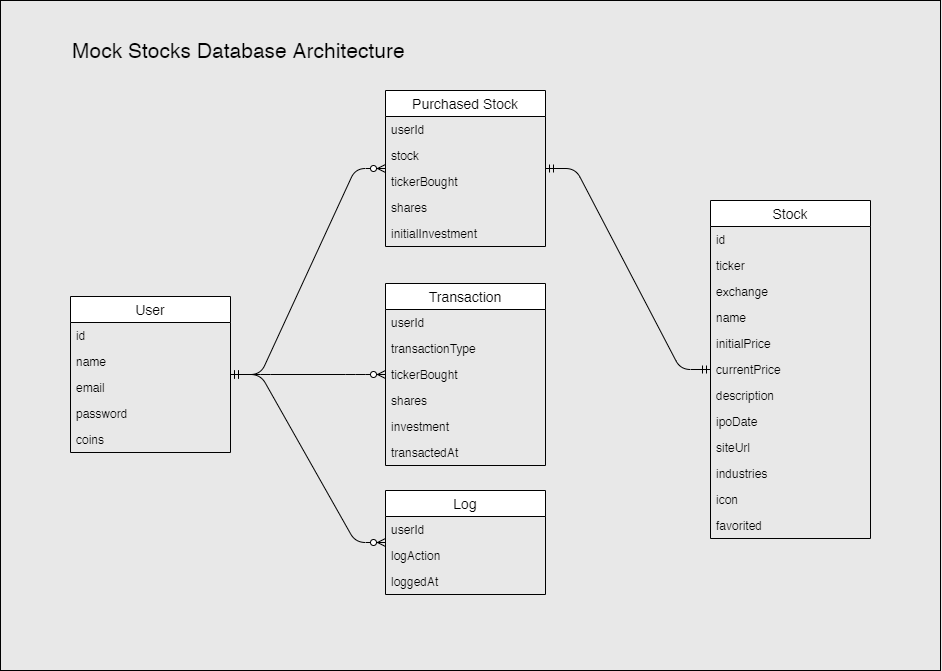

The diagram above was exported from draw.io. Its source (the exported page's mxGraphModel, read from the mxfile embedded in the PNG):
<mxGraphModel dx="1463" dy="846" grid="1" gridSize="10" guides="1" tooltips="1" connect="1" arrows="1" fold="1" page="1" pageScale="1" pageWidth="1000" pageHeight="400" background="#E8E8E8" math="0" shadow="0">
  <root>
    <mxCell id="WIyWlLk6GJQsqaUBKTNV-0" />
    <mxCell id="BawKf8nsKtdlmQCzFC6Z-0" value="Box" parent="WIyWlLk6GJQsqaUBKTNV-0" />
    <mxCell id="WIyWlLk6GJQsqaUBKTNV-1" parent="WIyWlLk6GJQsqaUBKTNV-0" />
    <mxCell id="8g9VD8DyhKMktRjNYIbB-53" value="Mock Stocks Database Architecture&amp;nbsp;" style="text;html=1;strokeColor=none;fillColor=none;align=left;verticalAlign=middle;whiteSpace=wrap;rounded=0;fontSize=21;" parent="WIyWlLk6GJQsqaUBKTNV-1" vertex="1">
      <mxGeometry x="100" y="110" width="380" height="20" as="geometry" />
    </mxCell>
    <mxCell id="ko3Q6GcxEIdjIVyEvJ8e-28" value="" style="edgeStyle=entityRelationEdgeStyle;fontSize=12;html=1;endArrow=ERzeroToMany;startArrow=ERmandOne;" parent="WIyWlLk6GJQsqaUBKTNV-1" source="ko3Q6GcxEIdjIVyEvJ8e-0" target="ko3Q6GcxEIdjIVyEvJ8e-21" edge="1">
      <mxGeometry width="100" height="100" relative="1" as="geometry">
        <mxPoint x="340" y="510" as="sourcePoint" />
        <mxPoint x="440" y="410" as="targetPoint" />
      </mxGeometry>
    </mxCell>
    <mxCell id="ko3Q6GcxEIdjIVyEvJ8e-36" value="" style="edgeStyle=entityRelationEdgeStyle;fontSize=12;html=1;endArrow=ERzeroToMany;startArrow=ERmandOne;" parent="WIyWlLk6GJQsqaUBKTNV-1" source="ko3Q6GcxEIdjIVyEvJ8e-0" target="ko3Q6GcxEIdjIVyEvJ8e-29" edge="1">
      <mxGeometry width="100" height="100" relative="1" as="geometry">
        <mxPoint x="270" y="350.0000000000001" as="sourcePoint" />
        <mxPoint x="425" y="248" as="targetPoint" />
      </mxGeometry>
    </mxCell>
    <mxCell id="ko3Q6GcxEIdjIVyEvJ8e-37" value="" style="edgeStyle=entityRelationEdgeStyle;fontSize=12;html=1;endArrow=ERmandOne;startArrow=ERmandOne;" parent="WIyWlLk6GJQsqaUBKTNV-1" source="ko3Q6GcxEIdjIVyEvJ8e-21" target="ko3Q6GcxEIdjIVyEvJ8e-8" edge="1">
      <mxGeometry width="100" height="100" relative="1" as="geometry">
        <mxPoint x="610" y="370" as="sourcePoint" />
        <mxPoint x="710" y="270" as="targetPoint" />
      </mxGeometry>
    </mxCell>
    <mxCell id="ko3Q6GcxEIdjIVyEvJ8e-46" value="" style="edgeStyle=entityRelationEdgeStyle;fontSize=12;html=1;endArrow=ERzeroToMany;startArrow=ERmandOne;" parent="WIyWlLk6GJQsqaUBKTNV-1" source="ko3Q6GcxEIdjIVyEvJ8e-0" target="ko3Q6GcxEIdjIVyEvJ8e-39" edge="1">
      <mxGeometry width="100" height="100" relative="1" as="geometry">
        <mxPoint x="270" y="454" as="sourcePoint" />
        <mxPoint x="425" y="248" as="targetPoint" />
      </mxGeometry>
    </mxCell>
    <mxCell id="ko3Q6GcxEIdjIVyEvJ8e-21" value="Purchased Stock" style="swimlane;fontStyle=0;childLayout=stackLayout;horizontal=1;startSize=26;horizontalStack=0;resizeParent=1;resizeParentMax=0;resizeLast=0;collapsible=1;marginBottom=0;align=center;fontSize=14;" parent="WIyWlLk6GJQsqaUBKTNV-1" vertex="1">
      <mxGeometry x="415" y="160" width="160" height="156" as="geometry" />
    </mxCell>
    <mxCell id="ko3Q6GcxEIdjIVyEvJ8e-22" value="userId" style="text;strokeColor=none;fillColor=none;spacingLeft=4;spacingRight=4;overflow=hidden;rotatable=0;points=[[0,0.5],[1,0.5]];portConstraint=eastwest;fontSize=12;" parent="ko3Q6GcxEIdjIVyEvJ8e-21" vertex="1">
      <mxGeometry y="26" width="160" height="26" as="geometry" />
    </mxCell>
    <mxCell id="ko3Q6GcxEIdjIVyEvJ8e-23" value="stock" style="text;strokeColor=none;fillColor=none;spacingLeft=4;spacingRight=4;overflow=hidden;rotatable=0;points=[[0,0.5],[1,0.5]];portConstraint=eastwest;fontSize=12;" parent="ko3Q6GcxEIdjIVyEvJ8e-21" vertex="1">
      <mxGeometry y="52" width="160" height="26" as="geometry" />
    </mxCell>
    <mxCell id="ko3Q6GcxEIdjIVyEvJ8e-24" value="tickerBought" style="text;strokeColor=none;fillColor=none;spacingLeft=4;spacingRight=4;overflow=hidden;rotatable=0;points=[[0,0.5],[1,0.5]];portConstraint=eastwest;fontSize=12;" parent="ko3Q6GcxEIdjIVyEvJ8e-21" vertex="1">
      <mxGeometry y="78" width="160" height="26" as="geometry" />
    </mxCell>
    <mxCell id="ko3Q6GcxEIdjIVyEvJ8e-25" value="shares" style="text;strokeColor=none;fillColor=none;spacingLeft=4;spacingRight=4;overflow=hidden;rotatable=0;points=[[0,0.5],[1,0.5]];portConstraint=eastwest;fontSize=12;" parent="ko3Q6GcxEIdjIVyEvJ8e-21" vertex="1">
      <mxGeometry y="104" width="160" height="26" as="geometry" />
    </mxCell>
    <mxCell id="ko3Q6GcxEIdjIVyEvJ8e-26" value="initialInvestment" style="text;strokeColor=none;fillColor=none;spacingLeft=4;spacingRight=4;overflow=hidden;rotatable=0;points=[[0,0.5],[1,0.5]];portConstraint=eastwest;fontSize=12;" parent="ko3Q6GcxEIdjIVyEvJ8e-21" vertex="1">
      <mxGeometry y="130" width="160" height="26" as="geometry" />
    </mxCell>
    <mxCell id="ko3Q6GcxEIdjIVyEvJ8e-29" value="Transaction" style="swimlane;fontStyle=0;childLayout=stackLayout;horizontal=1;startSize=26;horizontalStack=0;resizeParent=1;resizeParentMax=0;resizeLast=0;collapsible=1;marginBottom=0;align=center;fontSize=14;" parent="WIyWlLk6GJQsqaUBKTNV-1" vertex="1">
      <mxGeometry x="415" y="353" width="160" height="182" as="geometry" />
    </mxCell>
    <mxCell id="ko3Q6GcxEIdjIVyEvJ8e-30" value="userId" style="text;strokeColor=none;fillColor=none;spacingLeft=4;spacingRight=4;overflow=hidden;rotatable=0;points=[[0,0.5],[1,0.5]];portConstraint=eastwest;fontSize=12;" parent="ko3Q6GcxEIdjIVyEvJ8e-29" vertex="1">
      <mxGeometry y="26" width="160" height="26" as="geometry" />
    </mxCell>
    <mxCell id="ko3Q6GcxEIdjIVyEvJ8e-31" value="transactionType" style="text;strokeColor=none;fillColor=none;spacingLeft=4;spacingRight=4;overflow=hidden;rotatable=0;points=[[0,0.5],[1,0.5]];portConstraint=eastwest;fontSize=12;" parent="ko3Q6GcxEIdjIVyEvJ8e-29" vertex="1">
      <mxGeometry y="52" width="160" height="26" as="geometry" />
    </mxCell>
    <mxCell id="ko3Q6GcxEIdjIVyEvJ8e-32" value="tickerBought" style="text;strokeColor=none;fillColor=none;spacingLeft=4;spacingRight=4;overflow=hidden;rotatable=0;points=[[0,0.5],[1,0.5]];portConstraint=eastwest;fontSize=12;" parent="ko3Q6GcxEIdjIVyEvJ8e-29" vertex="1">
      <mxGeometry y="78" width="160" height="26" as="geometry" />
    </mxCell>
    <mxCell id="ko3Q6GcxEIdjIVyEvJ8e-33" value="shares" style="text;strokeColor=none;fillColor=none;spacingLeft=4;spacingRight=4;overflow=hidden;rotatable=0;points=[[0,0.5],[1,0.5]];portConstraint=eastwest;fontSize=12;" parent="ko3Q6GcxEIdjIVyEvJ8e-29" vertex="1">
      <mxGeometry y="104" width="160" height="26" as="geometry" />
    </mxCell>
    <mxCell id="ko3Q6GcxEIdjIVyEvJ8e-34" value="investment" style="text;strokeColor=none;fillColor=none;spacingLeft=4;spacingRight=4;overflow=hidden;rotatable=0;points=[[0,0.5],[1,0.5]];portConstraint=eastwest;fontSize=12;" parent="ko3Q6GcxEIdjIVyEvJ8e-29" vertex="1">
      <mxGeometry y="130" width="160" height="26" as="geometry" />
    </mxCell>
    <mxCell id="ko3Q6GcxEIdjIVyEvJ8e-35" value="transactedAt" style="text;strokeColor=none;fillColor=none;spacingLeft=4;spacingRight=4;overflow=hidden;rotatable=0;points=[[0,0.5],[1,0.5]];portConstraint=eastwest;fontSize=12;" parent="ko3Q6GcxEIdjIVyEvJ8e-29" vertex="1">
      <mxGeometry y="156" width="160" height="26" as="geometry" />
    </mxCell>
    <mxCell id="ko3Q6GcxEIdjIVyEvJ8e-39" value="Log" style="swimlane;fontStyle=0;childLayout=stackLayout;horizontal=1;startSize=26;horizontalStack=0;resizeParent=1;resizeParentMax=0;resizeLast=0;collapsible=1;marginBottom=0;align=center;fontSize=14;" parent="WIyWlLk6GJQsqaUBKTNV-1" vertex="1">
      <mxGeometry x="415" y="560" width="160" height="104" as="geometry" />
    </mxCell>
    <mxCell id="ko3Q6GcxEIdjIVyEvJ8e-40" value="userId" style="text;strokeColor=none;fillColor=none;spacingLeft=4;spacingRight=4;overflow=hidden;rotatable=0;points=[[0,0.5],[1,0.5]];portConstraint=eastwest;fontSize=12;" parent="ko3Q6GcxEIdjIVyEvJ8e-39" vertex="1">
      <mxGeometry y="26" width="160" height="26" as="geometry" />
    </mxCell>
    <mxCell id="ko3Q6GcxEIdjIVyEvJ8e-41" value="logAction" style="text;strokeColor=none;fillColor=none;spacingLeft=4;spacingRight=4;overflow=hidden;rotatable=0;points=[[0,0.5],[1,0.5]];portConstraint=eastwest;fontSize=12;" parent="ko3Q6GcxEIdjIVyEvJ8e-39" vertex="1">
      <mxGeometry y="52" width="160" height="26" as="geometry" />
    </mxCell>
    <mxCell id="ko3Q6GcxEIdjIVyEvJ8e-45" value="loggedAt" style="text;strokeColor=none;fillColor=none;spacingLeft=4;spacingRight=4;overflow=hidden;rotatable=0;points=[[0,0.5],[1,0.5]];portConstraint=eastwest;fontSize=12;" parent="ko3Q6GcxEIdjIVyEvJ8e-39" vertex="1">
      <mxGeometry y="78" width="160" height="26" as="geometry" />
    </mxCell>
    <mxCell id="ko3Q6GcxEIdjIVyEvJ8e-0" value="User" style="swimlane;fontStyle=0;childLayout=stackLayout;horizontal=1;startSize=26;horizontalStack=0;resizeParent=1;resizeParentMax=0;resizeLast=0;collapsible=1;marginBottom=0;align=center;fontSize=14;" parent="WIyWlLk6GJQsqaUBKTNV-1" vertex="1">
      <mxGeometry x="100" y="366" width="160" height="156" as="geometry" />
    </mxCell>
    <mxCell id="ko3Q6GcxEIdjIVyEvJ8e-1" value="id&#10;" style="text;strokeColor=none;fillColor=none;spacingLeft=4;spacingRight=4;overflow=hidden;rotatable=0;points=[[0,0.5],[1,0.5]];portConstraint=eastwest;fontSize=12;" parent="ko3Q6GcxEIdjIVyEvJ8e-0" vertex="1">
      <mxGeometry y="26" width="160" height="26" as="geometry" />
    </mxCell>
    <mxCell id="ko3Q6GcxEIdjIVyEvJ8e-2" value="name" style="text;strokeColor=none;fillColor=none;spacingLeft=4;spacingRight=4;overflow=hidden;rotatable=0;points=[[0,0.5],[1,0.5]];portConstraint=eastwest;fontSize=12;" parent="ko3Q6GcxEIdjIVyEvJ8e-0" vertex="1">
      <mxGeometry y="52" width="160" height="26" as="geometry" />
    </mxCell>
    <mxCell id="ko3Q6GcxEIdjIVyEvJ8e-3" value="email" style="text;strokeColor=none;fillColor=none;spacingLeft=4;spacingRight=4;overflow=hidden;rotatable=0;points=[[0,0.5],[1,0.5]];portConstraint=eastwest;fontSize=12;" parent="ko3Q6GcxEIdjIVyEvJ8e-0" vertex="1">
      <mxGeometry y="78" width="160" height="26" as="geometry" />
    </mxCell>
    <mxCell id="ko3Q6GcxEIdjIVyEvJ8e-6" value="password" style="text;strokeColor=none;fillColor=none;spacingLeft=4;spacingRight=4;overflow=hidden;rotatable=0;points=[[0,0.5],[1,0.5]];portConstraint=eastwest;fontSize=12;" parent="ko3Q6GcxEIdjIVyEvJ8e-0" vertex="1">
      <mxGeometry y="104" width="160" height="26" as="geometry" />
    </mxCell>
    <mxCell id="ko3Q6GcxEIdjIVyEvJ8e-7" value="coins" style="text;strokeColor=none;fillColor=none;spacingLeft=4;spacingRight=4;overflow=hidden;rotatable=0;points=[[0,0.5],[1,0.5]];portConstraint=eastwest;fontSize=12;" parent="ko3Q6GcxEIdjIVyEvJ8e-0" vertex="1">
      <mxGeometry y="130" width="160" height="26" as="geometry" />
    </mxCell>
    <mxCell id="ko3Q6GcxEIdjIVyEvJ8e-8" value="Stock" style="swimlane;fontStyle=0;childLayout=stackLayout;horizontal=1;startSize=26;horizontalStack=0;resizeParent=1;resizeParentMax=0;resizeLast=0;collapsible=1;marginBottom=0;align=center;fontSize=14;" parent="WIyWlLk6GJQsqaUBKTNV-1" vertex="1">
      <mxGeometry x="740" y="270" width="160" height="338" as="geometry" />
    </mxCell>
    <mxCell id="ko3Q6GcxEIdjIVyEvJ8e-9" value="id&#10;" style="text;strokeColor=none;fillColor=none;spacingLeft=4;spacingRight=4;overflow=hidden;rotatable=0;points=[[0,0.5],[1,0.5]];portConstraint=eastwest;fontSize=12;" parent="ko3Q6GcxEIdjIVyEvJ8e-8" vertex="1">
      <mxGeometry y="26" width="160" height="26" as="geometry" />
    </mxCell>
    <mxCell id="ko3Q6GcxEIdjIVyEvJ8e-10" value="ticker" style="text;strokeColor=none;fillColor=none;spacingLeft=4;spacingRight=4;overflow=hidden;rotatable=0;points=[[0,0.5],[1,0.5]];portConstraint=eastwest;fontSize=12;" parent="ko3Q6GcxEIdjIVyEvJ8e-8" vertex="1">
      <mxGeometry y="52" width="160" height="26" as="geometry" />
    </mxCell>
    <mxCell id="ko3Q6GcxEIdjIVyEvJ8e-11" value="exchange" style="text;strokeColor=none;fillColor=none;spacingLeft=4;spacingRight=4;overflow=hidden;rotatable=0;points=[[0,0.5],[1,0.5]];portConstraint=eastwest;fontSize=12;" parent="ko3Q6GcxEIdjIVyEvJ8e-8" vertex="1">
      <mxGeometry y="78" width="160" height="26" as="geometry" />
    </mxCell>
    <mxCell id="ko3Q6GcxEIdjIVyEvJ8e-12" value="name" style="text;strokeColor=none;fillColor=none;spacingLeft=4;spacingRight=4;overflow=hidden;rotatable=0;points=[[0,0.5],[1,0.5]];portConstraint=eastwest;fontSize=12;" parent="ko3Q6GcxEIdjIVyEvJ8e-8" vertex="1">
      <mxGeometry y="104" width="160" height="26" as="geometry" />
    </mxCell>
    <mxCell id="ko3Q6GcxEIdjIVyEvJ8e-13" value="initialPrice" style="text;strokeColor=none;fillColor=none;spacingLeft=4;spacingRight=4;overflow=hidden;rotatable=0;points=[[0,0.5],[1,0.5]];portConstraint=eastwest;fontSize=12;" parent="ko3Q6GcxEIdjIVyEvJ8e-8" vertex="1">
      <mxGeometry y="130" width="160" height="26" as="geometry" />
    </mxCell>
    <mxCell id="ko3Q6GcxEIdjIVyEvJ8e-14" value="currentPrice" style="text;strokeColor=none;fillColor=none;spacingLeft=4;spacingRight=4;overflow=hidden;rotatable=0;points=[[0,0.5],[1,0.5]];portConstraint=eastwest;fontSize=12;" parent="ko3Q6GcxEIdjIVyEvJ8e-8" vertex="1">
      <mxGeometry y="156" width="160" height="26" as="geometry" />
    </mxCell>
    <mxCell id="ko3Q6GcxEIdjIVyEvJ8e-15" value="description" style="text;strokeColor=none;fillColor=none;spacingLeft=4;spacingRight=4;overflow=hidden;rotatable=0;points=[[0,0.5],[1,0.5]];portConstraint=eastwest;fontSize=12;" parent="ko3Q6GcxEIdjIVyEvJ8e-8" vertex="1">
      <mxGeometry y="182" width="160" height="26" as="geometry" />
    </mxCell>
    <mxCell id="ko3Q6GcxEIdjIVyEvJ8e-16" value="ipoDate" style="text;strokeColor=none;fillColor=none;spacingLeft=4;spacingRight=4;overflow=hidden;rotatable=0;points=[[0,0.5],[1,0.5]];portConstraint=eastwest;fontSize=12;" parent="ko3Q6GcxEIdjIVyEvJ8e-8" vertex="1">
      <mxGeometry y="208" width="160" height="26" as="geometry" />
    </mxCell>
    <mxCell id="ko3Q6GcxEIdjIVyEvJ8e-17" value="siteUrl" style="text;strokeColor=none;fillColor=none;spacingLeft=4;spacingRight=4;overflow=hidden;rotatable=0;points=[[0,0.5],[1,0.5]];portConstraint=eastwest;fontSize=12;" parent="ko3Q6GcxEIdjIVyEvJ8e-8" vertex="1">
      <mxGeometry y="234" width="160" height="26" as="geometry" />
    </mxCell>
    <mxCell id="ko3Q6GcxEIdjIVyEvJ8e-18" value="industries" style="text;strokeColor=none;fillColor=none;spacingLeft=4;spacingRight=4;overflow=hidden;rotatable=0;points=[[0,0.5],[1,0.5]];portConstraint=eastwest;fontSize=12;" parent="ko3Q6GcxEIdjIVyEvJ8e-8" vertex="1">
      <mxGeometry y="260" width="160" height="26" as="geometry" />
    </mxCell>
    <mxCell id="ko3Q6GcxEIdjIVyEvJ8e-19" value="icon" style="text;strokeColor=none;fillColor=none;spacingLeft=4;spacingRight=4;overflow=hidden;rotatable=0;points=[[0,0.5],[1,0.5]];portConstraint=eastwest;fontSize=12;" parent="ko3Q6GcxEIdjIVyEvJ8e-8" vertex="1">
      <mxGeometry y="286" width="160" height="26" as="geometry" />
    </mxCell>
    <mxCell id="ko3Q6GcxEIdjIVyEvJ8e-20" value="favorited" style="text;strokeColor=none;fillColor=none;spacingLeft=4;spacingRight=4;overflow=hidden;rotatable=0;points=[[0,0.5],[1,0.5]];portConstraint=eastwest;fontSize=12;" parent="ko3Q6GcxEIdjIVyEvJ8e-8" vertex="1">
      <mxGeometry y="312" width="160" height="26" as="geometry" />
    </mxCell>
    <mxCell id="BawKf8nsKtdlmQCzFC6Z-4" value="" style="rounded=0;whiteSpace=wrap;html=1;fillColor=none;" vertex="1" parent="WIyWlLk6GJQsqaUBKTNV-1">
      <mxGeometry x="30" y="70" width="940" height="670" as="geometry" />
    </mxCell>
  </root>
</mxGraphModel>